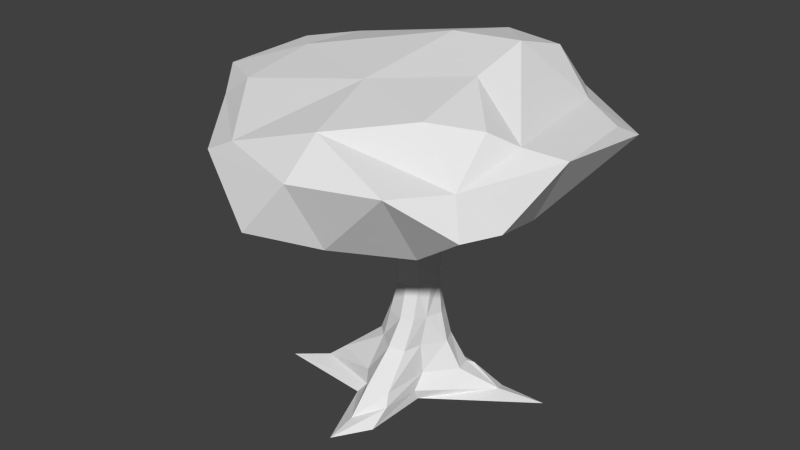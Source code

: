 # Source: JungleTree1.blend  (saved by Blender 2.75.0; exported with 4.5.12 LTS)
import bpy
from mathutils import Matrix  # noqa: F401  (used for matrix-valued properties, if any)

bpy.ops.wm.read_factory_settings(use_empty=True)
scene = bpy.context.scene
scene.name = 'Scene'

# ---- collections
col_collection_1 = bpy.data.collections.new('Collection 1'); scene.collection.children.link(col_collection_1)

# ---- world
world_world = bpy.data.worlds.new('World'); scene.world = world_world
world_world.color = (0.05088, 0.05088, 0.05088)
world_world.use_sun_shadow = False
world_world.sun_shadow_jitter_overblur = 0.0
world_world.cycles.sampling_method = 'MANUAL'
world_world.cycles.sample_map_resolution = 256

# ---- meshes
me_cylinder_008 = bpy.data.meshes.new('Cylinder.008')
me_cylinder_008.from_pydata([(-0.5272, -0.4168, -0.8103), (-0.1288, -0.5808, -0.8665), (-0.3691, -0.2309, -0.8312), (-0.7669, -0.124, -0.8876), (-0.1459, -0.7714, -0.9813), (-0.1178, -0.3501, -1.004), (-0.6406, -0.05337, -1.011), (-0.9655, -0.2985, -1.002), (-0.3806, -0.4846, -1.114), (-0.8656, -0.4827, -0.8745), (-0.3753, -0.5593, -0.8075), (-0.5718, -0.03982, -0.8786), (-0.5018, -0.846, -0.8815), (-0.8232, -0.7139, -0.9896), (-0.3398, -0.8547, -0.932), (-0.05908, -0.5365, -0.9982), (-0.3961, -0.07274, -0.9588), (-0.4959, -0.8712, -1.058), (-0.8015, -0.3771, -1.1), (-0.4461, -0.1812, -1.065), (-1.041, -0.2217, -1.496), (-0.2211, -1.061, -1.518), (0.4639, -1.015, -1.702), (1.069, 0.1278, -1.79), (0.06019, -0.3039, -2.108), (-0.03445, 0.4882, -1.325), (0.5007, -0.3008, -1.375), (0.9445, 0.4639, -1.504), (0.5947, 0.896, -1.732), (-1.027, 0.3178, -1.642), (-1.113, -0.04215, -1.625), (0.773, -0.8677, -1.605), (0.1309, -1.063, -1.74), (-0.3724, -0.8914, -1.832), (0.7602, -0.5428, -1.828), (0.1012, 0.7856, -1.889), (0.4533, 0.0159, -2.031), (-0.7217, 0.4443, -1.874), (-0.7495, -0.4795, -1.903), (0.1685, -0.6615, -2.061), (-0.3417, 0.08382, -1.295), (1.017, -0.3986, -1.785), (-0.07475, 1.127, -1.443), (-0.8918, 0.4576, -1.745), (-0.9005, -0.7329, -1.571), (0.8221, -0.7238, -1.511), (0.781, 0.6077, -1.713), (-0.8879, -0.1763, -1.919), (0.06772, -0.9961, -1.87), (0.6683, 0.3525, -1.371), (0.12, -0.2658, -1.394), (-0.266, 0.8944, -1.371), (-0.5153, -0.935, -1.4), (1.036, -0.5956, -1.685), (0.8559, 0.6717, -1.509), (-0.7223, -0.8737, -1.647), (0.8629, 0.2222, -1.836), (-0.0478, 0.2778, -1.976), (0.479, -0.316, -2.135), (0.5088, -0.6389, -2.042), (-0.7058, 0.002229, -1.952), (-0.367, 0.8919, -1.754), (0.5078, 0.5049, -1.957), (0.7566, 0.3511, -1.924), (-1.055, 0.2461, -1.835), (0.1446, 1.05, -1.731), (0.5735, -0.8775, -1.471), (0.2834, -0.8864, -1.46), (-0.8387, 0.5126, -1.534), (-0.5597, 0.8864, -1.656), (0.2223, 0.8819, -1.35), (0.851, 0.05953, -1.392), (-0.01455, -1.013, -1.469), (-0.824, -0.6412, -1.425), (-0.8196, -0.3164, -1.37), (-0.6662, 0.3836, -1.388), (0.5596, 0.6038, -1.297), (-0.07997, -0.2173, -0.5116), (0.1149, -0.04126, -0.495), (-0.1511, -0.04817, -0.4934), (0.1062, -0.2193, -0.4921), (0.01108, 0.06921, -0.4976), (0.0808, -0.2109, -0.9397), (0.003207, 0.01782, -0.9349), (-0.07494, -0.2198, -0.8508), (0.1239, -0.0698, -0.9349), (-0.1186, -0.06943, -0.9403), (0.144, 0.02531, -1.42), (-0.2062, 0.02181, -1.418), (0.07677, -0.1826, -1.421), (-0.02932, 0.1512, -1.42), (-0.1433, -0.1713, -1.453), (0.2789, -0.5409, -1.311), (0.2147, -0.3293, -1.155), (0.1036, -0.3669, -1.211), (0.228, -0.4814, -1.35), (0.1892, -0.3048, -1.211), (0.1292, -0.3914, -1.155), (0.3644, -0.4787, -1.311), (0.3135, -0.4193, -1.35), (-0.5709, -0.01186, -1.266), (-0.2502, -0.01121, -1.186), (-0.3032, -0.111, -1.138), (-0.5382, 0.0887, -1.266), (-0.2705, -0.01048, -1.138), (-0.2829, -0.1118, -1.186), (-0.5088, -0.02617, -1.3), (-0.4761, 0.07439, -1.3), (0.1356, 0.1333, -1.128), (0.1868, 0.07275, -1.19), (0.2053, 0.08349, -1.128), (0.1171, 0.1225, -1.19), (0.2633, 0.3374, -1.324), (0.3176, 0.3995, -1.284), (0.3337, 0.2887, -1.325), (0.388, 0.3508, -1.285), (-0.2116, -0.3024, -0.7163), (-0.1419, -0.3366, -0.6609), (-0.3051, -0.4883, -0.8128), (-0.606, -0.3761, -0.8341), (-0.5954, -0.4082, -0.8344), (-0.1416, -0.3256, -0.7116), (-0.3132, -0.5088, -0.7849), (-0.336, -0.4529, -0.8036), (-0.4626, -0.3589, -0.758), (-0.5761, -0.3986, -0.853), (-0.458, -0.3919, -0.763), (-0.4694, -0.3985, -0.7344), (-0.5839, -0.366, -0.8499), (-0.3437, -0.3664, -0.724), (-0.3502, -0.3958, -0.736), (-0.474, -0.3655, -0.7294), (-0.343, -0.4751, -0.7635), (-0.1927, -0.2936, -0.6598), (-0.35, -0.3851, -0.6921), (-0.4211, -0.4791, -0.7391), (-0.5366, -0.5903, -0.8435), (-0.3479, -0.419, -0.7012), (-0.4009, -0.5037, -0.7334), (-0.5231, -0.6065, -0.8504), (-0.4086, -0.4942, -0.7513), (-0.4134, -0.4885, -0.7212), (-0.5306, -0.578, -0.8533), (-0.517, -0.5942, -0.8602), (-0.1128, -0.2357, -0.3114), (-0.201, -0.01274, -0.3211), (-0.0137, 0.1467, -0.3295), (0.1069, 0.00107, -0.3243), (0.1458, -0.2332, -0.3184), (-0.1692, -0.3191, -0.6485), (-0.1103, -0.07383, -0.6894), (0.00482, 0.009438, -0.6895), (0.1185, -0.07217, -0.6888), (0.0751, -0.2039, -0.689), (-0.1513, -0.1463, -0.4949), (0.01291, -0.2498, -0.4959), (0.1424, -0.1438, -0.4939), (0.08739, 0.04441, -0.496), (-0.09254, 0.03705, -0.4975), (-0.1129, -0.2584, -1.125), (-0.2942, -0.05713, -1.124), (-0.0431, 0.02993, -1.132), (0.1801, 0.1209, -1.11), (0.1434, -0.3266, -1.225), (0.002681, -0.2437, -0.8946), (0.1288, -0.1506, -0.9157), (0.2085, 0.05588, -1.161), (-0.0749, -0.003467, -0.9158), (-0.1236, -0.1528, -0.8948), (0.1522, -0.08413, -1.437), (0.1522, 0.1047, -1.203), (-0.1438, 0.1307, -1.436), (-0.2153, -0.08219, -1.445), (-0.03208, -0.215, -1.445), (0.2123, -0.4767, -1.22), (0.2978, -0.4145, -1.22), (0.1731, -0.4333, -1.269), (0.2615, -0.4325, -1.359), (0.1361, -0.2714, -1.076), (0.07198, -0.318, -1.076), (0.06196, -0.2891, -1.216), (0.1261, -0.2425, -1.216), (0.2586, -0.3712, -1.269), (0.0916, -0.3978, -1.183), (0.1818, -0.3634, -1.141), (0.2199, -0.3045, -1.183), (0.3338, -0.5746, -1.432), (0.398, -0.528, -1.432), (0.28, -0.5103, -1.461), (0.3442, -0.4637, -1.461), (0.2285, -0.5296, -1.33), (0.3379, -0.5217, -1.301), (0.3568, -0.4364, -1.33), (-0.3965, -0.07485, -1.225), (-0.3638, 0.0257, -1.225), (-0.4393, -0.06681, -1.182), (-0.4961, 0.103, -1.283), (-0.183, -0.02623, -1.205), (-0.2075, -0.1016, -1.205), (-0.2056, -0.1314, -1.073), (-0.1811, -0.05597, -1.073), (-0.4067, 0.03375, -1.182), (-0.2989, -0.14, -1.163), (-0.2637, -0.05823, -1.197), (-0.2499, 0.01085, -1.163), (-0.5945, 0.03423, -1.402), (-0.57, 0.1096, -1.402), (-0.6632, 0.05118, -1.379), (-0.6387, 0.1266, -1.379), (-0.573, 0.04564, -1.257), (-0.5451, -0.04779, -1.283), (-0.4798, 0.02417, -1.308), (0.08127, -0.002868, -0.8875), (0.1427, -0.105, -1.132), (0.08476, 0.1409, -1.45), (0.104, 0.1306, -1.161), (0.1396, -0.03318, -1.064), (0.04891, 0.03245, -1.064), (0.0451, 0.06907, -1.209), (0.1405, 1.068e-05, -1.209), (0.2734, 0.3783, -1.305), (0.2843, 0.2998, -1.334), (0.3657, 0.393, -1.273), (0.3791, 0.3053, -1.306), (0.2999, 0.219, -1.183), (0.2299, 0.2683, -1.183), (0.1924, 0.2308, -1.238), (0.2625, 0.1815, -1.238), (0.4454, 0.4457, -1.379), (0.3805, 0.4899, -1.378), (0.3203, 0.4172, -1.403), (0.3851, 0.373, -1.404), (-0.1125, -0.2137, -0.7464), (-0.06296, -0.2428, -0.7452), (-0.06761, -0.2525, -0.6106), (-0.1124, -0.2185, -0.6103), (-0.3564, -0.47, -0.7983), (-0.2799, -0.3843, -0.7495), (-0.2394, -0.4156, -0.7419), (-0.2435, -0.4339, -0.705), (-0.1271, -0.3407, -0.6858), (-0.1736, -0.3074, -0.7259), (-0.2082, -0.2811, -0.6855), (-0.3696, -0.5147, -0.878), (-0.3467, -0.5346, -0.8803), (-0.357, -0.553, -0.8592), (-0.3797, -0.5335, -0.8538), (-0.3335, -0.499, -0.7723), (-0.2984, -0.505, -0.799), (-0.3215, -0.468, -0.8172), (-0.5418, -0.3686, -0.7698), (-0.5284, -0.3615, -0.7959), (-0.5364, -0.4017, -0.7729), (-0.523, -0.3947, -0.7991), (-0.3283, -0.4131, -0.7529), (-0.2867, -0.3551, -0.72), (-0.3956, -0.3918, -0.7427), (-0.4036, -0.4028, -0.7126), (-0.3974, -0.3599, -0.7345), (-0.4075, -0.3698, -0.7051), (-0.3491, -0.3666, -0.7077), (-0.3568, -0.4118, -0.7249), (-0.3415, -0.3783, -0.7353), (-0.4627, -0.4035, -0.7517), (-0.4745, -0.3836, -0.723), (-0.4696, -0.354, -0.7441), (-0.4574, -0.3737, -0.766), (-0.3227, -0.443, -0.7058), (-0.2842, -0.3725, -0.6803), (-0.3488, -0.4074, -0.6867), (-0.5754, -0.3802, -0.8553), (-0.5835, -0.4112, -0.8454), (-0.5952, -0.3623, -0.8406), (-0.6071, -0.3951, -0.8302), (-0.4029, -0.4974, -0.7228), (-0.473, -0.5485, -0.7842), (-0.4845, -0.5443, -0.7588), (-0.4851, -0.5329, -0.773), (-0.4723, -0.5599, -0.77), (-0.5303, -0.6009, -0.8445), (-0.3556, -0.441, -0.7033), (-0.3649, -0.4351, -0.7185), (-0.3536, -0.4603, -0.743), (-0.3443, -0.4662, -0.7277), (-0.404, -0.5039, -0.7453), (-0.4228, -0.4811, -0.727), (-0.4144, -0.4832, -0.7497), (-0.5178, -0.6049, -0.857), (-0.5381, -0.5806, -0.8466), (-0.5212, -0.5825, -0.8593), (0.01968, -0.2725, -0.3145), (-0.2027, -0.1426, -0.3125), (-0.1221, 0.05855, -0.3293), (0.08028, 0.1159, -0.3263), (0.1927, -0.1359, -0.3221), (-0.0103, -0.2517, -0.6752), (-0.1286, -0.1675, -0.6751), (-0.0684, -0.01198, -0.6859), (0.07773, -0.01003, -0.6802), (0.1206, -0.1469, -0.6849), (-0.004476, -0.3205, -1.139), (-0.1948, -0.186, -1.136), (-0.1364, 0.001974, -1.137), (0.1566, -0.2071, -1.139), (0.1678, -0.4736, -1.244), (0.2962, -0.3803, -1.244), (0.2683, -0.4534, -1.207), (0.2095, -0.3884, -1.281), (0.1258, -0.3113, -1.103), (0.1048, -0.2838, -1.209), (0.2877, -0.5567, -1.447), (0.3779, -0.5663, -1.437), (0.3839, -0.4868, -1.447), (0.2976, -0.4695, -1.448), (-0.4233, -0.09956, -1.205), (-0.3743, 0.05128, -1.205), (-0.3721, -0.023, -1.236), (-0.4364, -0.01093, -1.171), (-0.2101, -0.06876, -1.193), (-0.2197, -0.08315, -1.096), (-0.6324, 0.02052, -1.39), (-0.5956, 0.1336, -1.39), (-0.5483, 0.06315, -1.393), (-0.6311, 0.0831, -1.358), (0.1076, 0.01688, -1.042), (0.1451, -0.05007, -1.139), (0.1053, 0.06047, -1.226), (0.02054, 0.04004, -1.139), (0.2749, 0.2569, -1.168), (0.2981, 0.184, -1.212), (0.2187, 0.2007, -1.25), (0.193, 0.2579, -1.211), (0.4261, 0.4862, -1.373), (0.4302, 0.3968, -1.392), (0.3386, 0.3807, -1.409), (0.3359, 0.4611, -1.391), (-0.1098, -0.2485, -0.7307), (-0.1091, -0.257, -0.6272), (-0.2277, -0.4322, -0.7235), (-0.5224, -0.3765, -0.8029), (-0.2623, -0.3957, -0.7529), (-0.2878, -0.4287, -0.6827), (-0.346, -0.5485, -0.8699), (-0.3833, -0.5232, -0.8697), (-0.3486, -0.5092, -0.865), (-0.3604, -0.5333, -0.8341), (-0.3036, -0.3833, -0.7381), (-0.2891, -0.352, -0.6989), (-0.3495, -0.4326, -0.7398), (-0.3929, -0.3736, -0.7437), (-0.4076, -0.3888, -0.6993), (-0.404, -0.3566, -0.72), (-0.4007, -0.4047, -0.7322), (-0.5284, -0.4063, -0.7879), (-0.5425, -0.3871, -0.7637), (-0.5365, -0.3566, -0.7832), (-0.3394, -0.4529, -0.7048), (-0.4778, -0.5371, -0.7825), (-0.4768, -0.5542, -0.7613), (-0.4892, -0.5354, -0.7627), (-0.471, -0.5588, -0.7795), (-0.3767, -0.4491, -0.7149), (-0.3617, -0.472, -0.7351), (-0.2196, -0.2642, -0.1325), (-0.4063, 0.09212, -0.1479), (-0.007956, 0.3469, -0.1614), (0.1316, 0.01128, -0.153), (0.2449, -0.2631, -0.1437), (-0.007865, -0.323, -0.1374), (-0.2137, -0.1154, -0.1342), (-0.1264, 0.1941, -0.1611), (0.1146, 0.2977, -0.1563), (0.2737, -0.1611, -0.1496), (-0.3903, -0.6309, -0.003348), (-0.7347, 0.1916, -0.003348), (0.0001364, 0.6616, -0.003348), (0.1421, 0.06404, -0.003348), (0.4415, -0.3568, -0.003348), (-0.02844, -0.3936, -0.003348), (-0.2801, -0.1397, -0.003348), (-0.1734, 0.2388, -0.003348), (0.1323, 0.4554, -0.003348), (0.7273, -0.3596, -0.003349), (0.00509, 0.4891, -0.04347), (-0.1253, 0.2098, -0.0659), (-0.5116, 0.1084, -0.05765), (0.2809, -0.2915, -0.13), (0.4633, -0.286, -0.02958), (0.1364, 0.08951, -0.06629), (-0.2297, -0.1334, -0.04717), (-0.2873, -0.4334, -0.09011), (0.1366, 0.3405, -0.08887), (-0.03605, -0.3355, -0.07397)], [], [(0, 9, 10), (0, 10, 2), (1, 14, 4), (2, 1, 5), (3, 11, 6), (9, 7, 13), (1, 4, 15), (2, 5, 16), (13, 18, 17), (4, 17, 8), (5, 15, 8), (7, 6, 18), (18, 19, 8), (18, 6, 19), (19, 5, 8), (15, 4, 8), (17, 18, 8), (3, 6, 7), (16, 19, 6), (16, 5, 19), (14, 17, 4), (14, 12, 17), (12, 13, 17), (13, 7, 18), (6, 11, 16), (11, 2, 16), (5, 1, 15), (12, 9, 13), (7, 9, 3), (0, 11, 3), (0, 2, 11), (2, 10, 1), (10, 14, 1), (10, 12, 14), (9, 0, 3), (10, 9, 12), (40, 49, 25), (21, 52, 55), (28, 46, 35), (43, 61, 37), (22, 48, 59), (34, 22, 59), (33, 38, 39), (38, 60, 24), (37, 61, 57), (35, 62, 57), (31, 22, 53), (32, 33, 48), (30, 47, 44), (29, 43, 64), (69, 61, 43), (27, 23, 46), (31, 66, 22), (73, 20, 44), (68, 51, 69), (70, 76, 28), (27, 71, 23), (71, 45, 53), (50, 52, 72), (50, 73, 52), (50, 74, 73), (74, 75, 20), (74, 40, 75), (25, 51, 75), (71, 26, 45), (49, 27, 76), (25, 76, 70), (25, 49, 76), (51, 70, 42), (51, 25, 70), (71, 50, 26), (71, 49, 50), (49, 40, 50), (75, 51, 68), (40, 25, 75), (20, 75, 29), (75, 68, 29), (74, 20, 73), (52, 21, 72), (26, 72, 67), (26, 50, 72), (26, 66, 45), (26, 67, 66), (23, 71, 53), (23, 53, 41), (28, 76, 54), (76, 27, 54), (65, 70, 28), (51, 42, 69), (29, 68, 69), (29, 69, 43), (44, 20, 30), (55, 44, 38), (67, 21, 32), (67, 72, 21), (22, 67, 32), (22, 66, 67), (46, 56, 63), (46, 23, 56), (65, 35, 61), (65, 28, 35), (61, 69, 65), (47, 64, 60), (47, 30, 64), (30, 29, 64), (44, 47, 38), (33, 55, 38), (32, 48, 22), (53, 22, 34), (41, 53, 34), (41, 56, 23), (41, 34, 56), (63, 56, 36), (62, 63, 36), (57, 36, 24), (57, 62, 36), (57, 61, 35), (60, 64, 37), (64, 43, 37), (24, 60, 57), (60, 37, 57), (39, 38, 24), (58, 59, 39), (58, 34, 59), (36, 58, 24), (58, 39, 24), (56, 58, 36), (56, 34, 58), (59, 48, 39), (48, 33, 39), (38, 47, 60), (35, 46, 62), (46, 63, 62), (45, 31, 53), (21, 33, 32), (21, 55, 33), (20, 29, 30), (42, 65, 69), (54, 46, 28), (54, 27, 46), (45, 66, 31), (55, 52, 44), (52, 73, 44), (42, 70, 65), (50, 40, 74), (27, 49, 71), (77, 155, 290, 144), (77, 144, 291, 154), (77, 154, 296, 235), (77, 235, 337, 234), (77, 234, 295, 155), (78, 157, 293, 147), (78, 147, 294, 156), (78, 156, 299, 152), (78, 152, 298, 157), (79, 154, 291, 145), (79, 145, 292, 158), (79, 158, 297, 150), (79, 150, 296, 154), (80, 156, 294, 148), (80, 148, 290, 155), (80, 155, 295, 153), (80, 153, 299, 156), (81, 158, 292, 146), (81, 146, 293, 157), (81, 157, 298, 151), (81, 151, 297, 158), (82, 165, 299, 153), (82, 153, 295, 164), (82, 164, 300, 179), (82, 179, 308, 178), (82, 178, 303, 165), (83, 167, 297, 151), (83, 151, 298, 212), (83, 212, 324, 217), (83, 217, 327, 161), (83, 161, 302, 167), (84, 159, 300, 164), (84, 164, 295, 233), (84, 233, 336, 232), (84, 232, 296, 168), (84, 168, 301, 159), (85, 212, 298, 152), (85, 152, 299, 165), (85, 165, 303, 213), (85, 213, 325, 216), (85, 216, 324, 212), (86, 168, 296, 150), (86, 150, 297, 167), (86, 167, 302, 200), (86, 200, 319, 199), (86, 199, 301, 168), (87, 219, 325, 213), (87, 213, 303, 169), (87, 214, 326, 219), (88, 172, 301, 198), (88, 198, 318, 197), (88, 197, 302, 171), (89, 169, 303, 181), (89, 181, 309, 180), (89, 180, 300, 173), (90, 171, 302, 161), (90, 161, 327, 218), (90, 218, 326, 214), (91, 173, 300, 159), (91, 159, 301, 172), (92, 191, 306, 174), (92, 174, 304, 190), (92, 190, 310, 186), (92, 186, 311, 191), (93, 185, 303, 178), (93, 178, 308, 184), (93, 184, 306, 175), (93, 175, 305, 185), (94, 183, 300, 180), (94, 180, 309, 163), (94, 163, 307, 176), (94, 176, 304, 183), (95, 190, 304, 176), (95, 176, 307, 177), (95, 177, 313, 188), (95, 188, 310, 190), (96, 163, 309, 181), (96, 181, 303, 185), (96, 185, 305, 182), (96, 182, 307, 163), (97, 184, 308, 179), (97, 179, 300, 183), (97, 183, 304, 174), (97, 174, 306, 184), (98, 192, 305, 175), (98, 175, 306, 191), (98, 191, 311, 187), (98, 187, 312, 192), (99, 177, 307, 182), (99, 182, 305, 192), (99, 192, 312, 189), (99, 189, 313, 177), (100, 210, 314, 195), (100, 195, 317, 209), (100, 209, 323, 207), (100, 207, 320, 210), (101, 204, 302, 197), (101, 197, 318, 203), (101, 203, 316, 194), (101, 194, 315, 204), (102, 202, 301, 199), (102, 199, 319, 160), (102, 160, 317, 195), (102, 195, 314, 202), (103, 209, 317, 201), (103, 201, 315, 196), (103, 196, 321, 208), (103, 208, 323, 209), (104, 160, 319, 200), (104, 200, 302, 204), (104, 204, 315, 201), (104, 201, 317, 160), (105, 203, 318, 198), (105, 198, 301, 202), (105, 202, 314, 193), (105, 193, 316, 203), (106, 211, 316, 193), (106, 193, 314, 210), (106, 210, 320, 205), (106, 205, 322, 211), (107, 196, 315, 194), (107, 194, 316, 211), (107, 211, 322, 206), (107, 206, 321, 196), (108, 215, 327, 217), (108, 217, 324, 162), (108, 162, 328, 225), (108, 225, 331, 215), (109, 166, 325, 219), (109, 219, 326, 170), (109, 170, 330, 227), (109, 227, 329, 166), (110, 162, 324, 216), (110, 216, 325, 166), (110, 166, 329, 224), (110, 224, 328, 162), (111, 170, 326, 218), (111, 218, 327, 215), (111, 215, 331, 226), (111, 226, 330, 170), (112, 221, 330, 226), (112, 226, 331, 220), (112, 220, 335, 230), (112, 230, 334, 221), (113, 220, 331, 225), (113, 225, 328, 222), (113, 222, 332, 229), (113, 229, 335, 220), (114, 223, 329, 227), (114, 227, 330, 221), (114, 221, 334, 231), (114, 231, 333, 223), (115, 222, 328, 224), (115, 224, 329, 223), (115, 223, 333, 228), (115, 228, 332, 222), (116, 242, 296, 232), (116, 232, 336, 241), (116, 241, 340, 237), (116, 237, 346, 255), (116, 255, 347, 242), (117, 240, 295, 234), (117, 234, 337, 149), (117, 149, 341, 239), (117, 239, 338, 240), (118, 249, 340, 238), (118, 238, 338, 248), (118, 248, 342, 244), (118, 244, 344, 249), (119, 250, 355, 272), (119, 273, 354, 250), (120, 252, 354, 273), (120, 271, 353, 252), (121, 241, 336, 233), (121, 233, 295, 240), (121, 240, 338, 238), (121, 238, 340, 241), (122, 248, 338, 239), (122, 239, 341, 247), (122, 247, 345, 245), (122, 245, 342, 248), (123, 254, 346, 237), (123, 237, 340, 249), (123, 249, 344, 243), (123, 243, 343, 236), (123, 236, 348, 254), (124, 258, 349, 266), (124, 266, 339, 251), (124, 251, 355, 265), (124, 265, 351, 258), (125, 253, 353, 271), (125, 270, 339, 253), (126, 256, 352, 263), (126, 263, 353, 253), (126, 253, 339, 266), (126, 266, 349, 256), (127, 257, 350, 264), (127, 264, 354, 252), (127, 252, 353, 263), (127, 263, 352, 257), (128, 251, 339, 270), (128, 272, 355, 251), (129, 255, 346, 262), (129, 262, 349, 258), (129, 258, 351, 260), (129, 260, 347, 255), (130, 254, 348, 261), (130, 261, 352, 256), (130, 256, 349, 262), (130, 262, 346, 254), (131, 259, 351, 265), (131, 265, 355, 250), (131, 250, 354, 264), (131, 264, 350, 259), (132, 247, 341, 267), (132, 267, 356, 283), (132, 283, 362, 282), (132, 282, 348, 236), (132, 236, 343, 246), (132, 246, 345, 247), (133, 149, 337, 235), (133, 235, 296, 242), (133, 242, 347, 268), (133, 268, 341, 149), (134, 268, 347, 260), (134, 260, 351, 259), (134, 259, 350, 269), (134, 269, 341, 268), (135, 281, 348, 286), (135, 286, 357, 277), (135, 277, 359, 285), (135, 285, 361, 281), (136, 276, 359, 288), (136, 279, 358, 276), (137, 267, 341, 269), (137, 269, 350, 257), (137, 257, 352, 261), (137, 261, 348, 281), (137, 281, 361, 280), (137, 280, 356, 267), (138, 284, 362, 283), (138, 283, 356, 274), (138, 274, 358, 278), (138, 278, 360, 284), (139, 287, 360, 278), (139, 278, 358, 279), (140, 286, 348, 282), (140, 282, 362, 284), (140, 284, 360, 275), (140, 275, 357, 286), (141, 280, 361, 285), (141, 285, 359, 276), (141, 276, 358, 274), (141, 274, 356, 280), (142, 277, 357, 289), (142, 288, 359, 277), (143, 289, 357, 275), (143, 275, 360, 287), (146, 292, 370, 365), (292, 145, 364, 370), (148, 294, 372, 367), (294, 147, 366, 372), (145, 291, 369, 364), (291, 144, 363, 369), (147, 293, 371, 366), (293, 146, 365, 371), (144, 290, 368, 363), (290, 148, 367, 368), (383, 384, 380, 375), (384, 385, 374, 380), (386, 387, 382, 377), (387, 388, 376, 382), (385, 389, 379, 374), (389, 390, 373, 379), (388, 391, 381, 376), (391, 383, 375, 381), (390, 392, 378, 373), (392, 386, 377, 378), (368, 367, 386, 392), (363, 368, 392, 390), (371, 365, 383, 391), (366, 371, 391, 388), (369, 363, 390, 389), (364, 369, 389, 385), (372, 366, 388, 387), (367, 372, 387, 386), (370, 364, 385, 384), (365, 370, 384, 383)])
_uv = me_cylinder_008.uv_layers.new(name='UVMap')
_uv.uv.foreach_set('vector', [0.1644, 0.5582, 0.203, 0.5582, 0.203, 0.5968, 0.1644, 0.5582, 0.203, 0.5582, 0.203, 0.5968, 0.1644, 0.5582, 0.203, 0.5582, 0.203, 0.5968, 0.1644, 0.5582, 0.203, 0.5582, 0.203, 0.5968, 0.1644, 0.5582, 0.203, 0.5582, 0.203, 0.5968, 0.1644, 0.5582, 0.203, 0.5582, 0.203, 0.5968, 0.1644, 0.5582, 0.203, 0.5582, 0.203, 0.5968, 0.1644, 0.5582, 0.203, 0.5582, 0.203, 0.5968, 0.1644, 0.5582, 0.203, 0.5582, 0.203, 0.5968, 0.1644, 0.5582, 0.203, 0.5582, 0.203, 0.5968, 0.1644, 0.5582, 0.203, 0.5582, 0.203, 0.5968, 0.1644, 0.5582, 0.203, 0.5582, 0.203, 0.5968, 0.1644, 0.5582, 0.203, 0.5582, 0.203, 0.5968, 0.1644, 0.5582, 0.203, 0.5582, 0.203, 0.5968, 0.1644, 0.5582, 0.203, 0.5582, 0.203, 0.5968, 0.1644, 0.5582, 0.203, 0.5582, 0.203, 0.5968, 0.1644, 0.5582, 0.203, 0.5582, 0.203, 0.5968, 0.1644, 0.5582, 0.203, 0.5582, 0.203, 0.5968, 0.1644, 0.5582, 0.203, 0.5582, 0.203, 0.5968, 0.1644, 0.5582, 0.203, 0.5582, 0.203, 0.5968, 0.1644, 0.5582, 0.203, 0.5582, 0.203, 0.5968, 0.1644, 0.5582, 0.203, 0.5582, 0.203, 0.5968, 0.1644, 0.5582, 0.203, 0.5582, 0.203, 0.5968, 0.1644, 0.5582, 0.203, 0.5582, 0.203, 0.5968, 0.1644, 0.5582, 0.203, 0.5582, 0.203, 0.5968, 0.1644, 0.5582, 0.203, 0.5582, 0.203, 0.5968, 0.1644, 0.5582, 0.203, 0.5582, 0.203, 0.5968, 0.1644, 0.5582, 0.203, 0.5582, 0.203, 0.5968, 0.1644, 0.5582, 0.203, 0.5582, 0.203, 0.5968, 0.1644, 0.5582, 0.203, 0.5582, 0.203, 0.5968, 0.1644, 0.5582, 0.203, 0.5582, 0.203, 0.5968, 0.1644, 0.5582, 0.203, 0.5582, 0.203, 0.5968, 0.1644, 0.5582, 0.203, 0.5582, 0.203, 0.5968, 0.1644, 0.5582, 0.203, 0.5582, 0.203, 0.5968, 0.1644, 0.5582, 0.203, 0.5582, 0.203, 0.5968, 0.1644, 0.5582, 0.203, 0.5582, 0.203, 0.5968, 0.1644, 0.5582, 0.203, 0.5582, 0.203, 0.5968, 0.1644, 0.5582, 0.203, 0.5582, 0.203, 0.5968, 0.1644, 0.5582, 0.203, 0.5582, 0.203, 0.5968, 0.1644, 0.5582, 0.203, 0.5582, 0.203, 0.5968, 0.1644, 0.5582, 0.203, 0.5582, 0.203, 0.5968, 0.1644, 0.5582, 0.203, 0.5582, 0.203, 0.5968, 0.1644, 0.5582, 0.203, 0.5582, 0.203, 0.5968, 0.1644, 0.5582, 0.203, 0.5582, 0.203, 0.5968, 0.1644, 0.5582, 0.203, 0.5582, 0.203, 0.5968, 0.1644, 0.5582, 0.203, 0.5582, 0.203, 0.5968, 0.1644, 0.5582, 0.203, 0.5582, 0.203, 0.5968, 0.1644, 0.5582, 0.203, 0.5582, 0.203, 0.5968, 0.1644, 0.5582, 0.203, 0.5582, 0.203, 0.5968, 0.1644, 0.5582, 0.203, 0.5582, 0.203, 0.5968, 0.1644, 0.5582, 0.203, 0.5582, 0.203, 0.5968, 0.1644, 0.5582, 0.203, 0.5582, 0.203, 0.5968, 0.1644, 0.5582, 0.203, 0.5582, 0.203, 0.5968, 0.1644, 0.5582, 0.203, 0.5582, 0.203, 0.5968, 0.1644, 0.5582, 0.203, 0.5582, 0.203, 0.5968, 0.1644, 0.5582, 0.203, 0.5582, 0.203, 0.5968, 0.1644, 0.5582, 0.203, 0.5582, 0.203, 0.5968, 0.1644, 0.5582, 0.203, 0.5582, 0.203, 0.5968, 0.1644, 0.5582, 0.203, 0.5582, 0.203, 0.5968, 0.1644, 0.5582, 0.203, 0.5582, 0.203, 0.5968, 0.1644, 0.5582, 0.203, 0.5582, 0.203, 0.5968, 0.1644, 0.5582, 0.203, 0.5582, 0.203, 0.5968, 0.1644, 0.5582, 0.203, 0.5582, 0.203, 0.5968, 0.1644, 0.5582, 0.203, 0.5582, 0.203, 0.5968, 0.1644, 0.5582, 0.203, 0.5582, 0.203, 0.5968, 0.1644, 0.5582, 0.203, 0.5582, 0.203, 0.5968, 0.1644, 0.5582, 0.203, 0.5582, 0.203, 0.5968, 0.1644, 0.5582, 0.203, 0.5582, 0.203, 0.5968, 0.1644, 0.5582, 0.203, 0.5582, 0.203, 0.5968, 0.1644, 0.5582, 0.203, 0.5582, 0.203, 0.5968, 0.1644, 0.5582, 0.203, 0.5582, 0.203, 0.5968, 0.1644, 0.5582, 0.203, 0.5582, 0.203, 0.5968, 0.1644, 0.5582, 0.203, 0.5582, 0.203, 0.5968, 0.1644, 0.5582, 0.203, 0.5582, 0.203, 0.5968, 0.1644, 0.5582, 0.203, 0.5582, 0.203, 0.5968, 0.1644, 0.5582, 0.203, 0.5582, 0.203, 0.5968, 0.1644, 0.5582, 0.203, 0.5582, 0.203, 0.5968, 0.1644, 0.5582, 0.203, 0.5582, 0.203, 0.5968, 0.1644, 0.5582, 0.203, 0.5582, 0.203, 0.5968, 0.1644, 0.5582, 0.203, 0.5582, 0.203, 0.5968, 0.1644, 0.5582, 0.203, 0.5582, 0.203, 0.5968, 0.1644, 0.5582, 0.203, 0.5582, 0.203, 0.5968, 0.1644, 0.5582, 0.203, 0.5582, 0.203, 0.5968, 0.1644, 0.5582, 0.203, 0.5582, 0.203, 0.5968, 0.1644, 0.5582, 0.203, 0.5582, 0.203, 0.5968, 0.1644, 0.5582, 0.203, 0.5582, 0.203, 0.5968, 0.1644, 0.5582, 0.203, 0.5582, 0.203, 0.5968, 0.1644, 0.5582, 0.203, 0.5582, 0.203, 0.5968, 0.1644, 0.5582, 0.203, 0.5582, 0.203, 0.5968, 0.1644, 0.5582, 0.203, 0.5582, 0.203, 0.5968, 0.1644, 0.5582, 0.203, 0.5582, 0.203, 0.5968, 0.1644, 0.5582, 0.203, 0.5582, 0.203, 0.5968, 0.1644, 0.5582, 0.203, 0.5582, 0.203, 0.5968, 0.1644, 0.5582, 0.203, 0.5582, 0.203, 0.5968, 0.1644, 0.5582, 0.203, 0.5582, 0.203, 0.5968, 0.1644, 0.5582, 0.203, 0.5582, 0.203, 0.5968, 0.1644, 0.5582, 0.203, 0.5582, 0.203, 0.5968, 0.1644, 0.5582, 0.203, 0.5582, 0.203, 0.5968, 0.1644, 0.5582, 0.203, 0.5582, 0.203, 0.5968, 0.1644, 0.5582, 0.203, 0.5582, 0.203, 0.5968, 0.1644, 0.5582, 0.203, 0.5582, 0.203, 0.5968, 0.1644, 0.5582, 0.203, 0.5582, 0.203, 0.5968, 0.1644, 0.5582, 0.203, 0.5582, 0.203, 0.5968, 0.1644, 0.5582, 0.203, 0.5582, 0.203, 0.5968, 0.1644, 0.5582, 0.203, 0.5582, 0.203, 0.5968, 0.1644, 0.5582, 0.203, 0.5582, 0.203, 0.5968, 0.1644, 0.5582, 0.203, 0.5582, 0.203, 0.5968, 0.1644, 0.5582, 0.203, 0.5582, 0.203, 0.5968, 0.1644, 0.5582, 0.203, 0.5582, 0.203, 0.5968, 0.1644, 0.5582, 0.203, 0.5582, 0.203, 0.5968, 0.1644, 0.5582, 0.203, 0.5582, 0.203, 0.5968, 0.1644, 0.5582, 0.203, 0.5582, 0.203, 0.5968, 0.1644, 0.5582, 0.203, 0.5582, 0.203, 0.5968, 0.1644, 0.5582, 0.203, 0.5582, 0.203, 0.5968, 0.1644, 0.5582, 0.203, 0.5582, 0.203, 0.5968, 0.1644, 0.5582, 0.203, 0.5582, 0.203, 0.5968, 0.1644, 0.5582, 0.203, 0.5582, 0.203, 0.5968, 0.1644, 0.5582, 0.203, 0.5582, 0.203, 0.5968, 0.1644, 0.5582, 0.203, 0.5582, 0.203, 0.5968, 0.1644, 0.5582, 0.203, 0.5582, 0.203, 0.5968, 0.1644, 0.5582, 0.203, 0.5582, 0.203, 0.5968, 0.1644, 0.5582, 0.203, 0.5582, 0.203, 0.5968, 0.1644, 0.5582, 0.203, 0.5582, 0.203, 0.5968, 0.1644, 0.5582, 0.203, 0.5582, 0.203, 0.5968, 0.1644, 0.5582, 0.203, 0.5582, 0.203, 0.5968, 0.1644, 0.5582, 0.203, 0.5582, 0.203, 0.5968, 0.1644, 0.5582, 0.203, 0.5582, 0.203, 0.5968, 0.1644, 0.5582, 0.203, 0.5582, 0.203, 0.5968, 0.1644, 0.5582, 0.203, 0.5582, 0.203, 0.5968, 0.1644, 0.5582, 0.203, 0.5582, 0.203, 0.5968, 0.1644, 0.5582, 0.203, 0.5582, 0.203, 0.5968, 0.1644, 0.5582, 0.203, 0.5582, 0.203, 0.5968, 0.1644, 0.5582, 0.203, 0.5582, 0.203, 0.5968, 0.1644, 0.5582, 0.203, 0.5582, 0.203, 0.5968, 0.1644, 0.5582, 0.203, 0.5582, 0.203, 0.5968, 0.1644, 0.5582, 0.203, 0.5582, 0.203, 0.5968, 0.1644, 0.5582, 0.203, 0.5582, 0.203, 0.5968, 0.1644, 0.5582, 0.203, 0.5582, 0.203, 0.5968, 0.1644, 0.5582, 0.203, 0.5582, 0.203, 0.5968, 0.1644, 0.5582, 0.203, 0.5582, 0.203, 0.5968, 0.1644, 0.5582, 0.203, 0.5582, 0.203, 0.5968, 0.1644, 0.5582, 0.203, 0.5582, 0.203, 0.5968, 0.1644, 0.5582, 0.203, 0.5582, 0.203, 0.5968, 0.1644, 0.5582, 0.203, 0.5582, 0.203, 0.5968, 0.1644, 0.5582, 0.203, 0.5582, 0.203, 0.5968, 0.1644, 0.5582, 0.203, 0.5582, 0.203, 0.5968, 0.6744, 0.4383, 0.6775, 0.4378, 0.6782, 0.4315, 0.674, 0.4314, 0.6744, 0.4383, 0.674, 0.4314, 0.6695, 0.4314, 0.6709, 0.4378, 0.6744, 0.4383, 0.6709, 0.4378, 0.672, 0.444, 0.6736, 0.4417, 0.6744, 0.4383, 0.6736, 0.4417, 0.6745, 0.4423, 0.6755, 0.4418, 0.6744, 0.4383, 0.6755, 0.4418, 0.677, 0.444, 0.6775, 0.4378, 0.6754, 0.4378, 0.6727, 0.4378, 0.6709, 0.4319, 0.6742, 0.4319, 0.6754, 0.4378, 0.6742, 0.4319, 0.6796, 0.4318, 0.6784, 0.4377, 0.6754, 0.4378, 0.6784, 0.4377, 0.678, 0.4443, 0.6762, 0.4445, 0.6754, 0.4378, 0.6762, 0.4445, 0.6737, 0.4442, 0.6727, 0.4378, 0.6778, 0.4377, 0.6748, 0.4378, 0.6734, 0.4314, 0.6776, 0.4317, 0.6778, 0.4377, 0.6776, 0.4317, 0.682, 0.432, 0.6822, 0.4378, 0.6778, 0.4377, 0.6822, 0.4378, 0.6813, 0.4444, 0.6782, 0.4445, 0.6778, 0.4377, 0.6782, 0.4445, 0.6747, 0.444, 0.6748, 0.4378, 0.6797, 0.4449, 0.683, 0.445, 0.6847, 0.439, 0.6803, 0.4389, 0.6797, 0.4449, 0.6803, 0.4389, 0.6756, 0.4388, 0.6761, 0.445, 0.6797, 0.4449, 0.6761, 0.445, 0.6754, 0.4512, 0.6793, 0.4517, 0.6797, 0.4449, 0.6793, 0.4517, 0.6823, 0.4516, 0.683, 0.445, 0.6788, 0.4378, 0.6749, 0.4378, 0.6748, 0.432, 0.6806, 0.432, 0.6774, 0.4378, 0.675, 0.432, 0.6781, 0.4319, 0.6799, 0.4378, 0.6774, 0.4378, 0.6799, 0.4378, 0.6809, 0.4442, 0.6786, 0.4445, 0.6788, 0.4378, 0.6768, 0.4445, 0.674, 0.4444, 0.6749, 0.4378, 0.6792, 0.4387, 0.6824, 0.4378, 0.6823, 0.4299, 0.6793, 0.43, 0.6792, 0.4387, 0.6793, 0.43, 0.6754, 0.4295, 0.676, 0.4371, 0.6792, 0.4387, 0.676, 0.4371, 0.6734, 0.4455, 0.6756, 0.4434, 0.6792, 0.4387, 0.6756, 0.4434, 0.6773, 0.4443, 0.6789, 0.4434, 0.6792, 0.4387, 0.6789, 0.4434, 0.6815, 0.4456, 0.6824, 0.4378, 0.677, 0.4385, 0.6741, 0.4378, 0.674, 0.4299, 0.6768, 0.43, 0.6784, 0.4385, 0.6786, 0.43, 0.6809, 0.4297, 0.6809, 0.4369, 0.6784, 0.4385, 0.6809, 0.4369, 0.6811, 0.4422, 0.6792, 0.443, 0.677, 0.4385, 0.6787, 0.443, 0.6782, 0.4456, 0.6761, 0.4453, 0.677, 0.4385, 0.6761, 0.4453, 0.6726, 0.4455, 0.6741, 0.4378, 0.6746, 0.4428, 0.6745, 0.4523, 0.6787, 0.4528, 0.6771, 0.4443, 0.6746, 0.4428, 0.6771, 0.4443, 0.677, 0.4368, 0.6754, 0.4392, 0.6746, 0.4428, 0.6754, 0.4392, 0.6743, 0.4387, 0.6735, 0.4392, 0.6746, 0.4428, 0.6735, 0.4392, 0.672, 0.4368, 0.6718, 0.4443, 0.6746, 0.4428, 0.6718, 0.4443, 0.6707, 0.4527, 0.6745, 0.4523, 0.6763, 0.4385, 0.6736, 0.4369, 0.6737, 0.4297, 0.6762, 0.43, 0.6776, 0.4385, 0.6774, 0.43, 0.6751, 0.4299, 0.6752, 0.4378, 0.6776, 0.4385, 0.6752, 0.4378, 0.6742, 0.4456, 0.677, 0.4453, 0.6776, 0.4385, 0.677, 0.4453, 0.6788, 0.4456, 0.6792, 0.443, 0.6763, 0.4385, 0.6758, 0.443, 0.6738, 0.4422, 0.6736, 0.4369, 0.6781, 0.4387, 0.6753, 0.4371, 0.6747, 0.4295, 0.6782, 0.43, 0.6781, 0.4387, 0.6782, 0.43, 0.6813, 0.4299, 0.6814, 0.4378, 0.6781, 0.4387, 0.6814, 0.4378, 0.6798, 0.4455, 0.6768, 0.4433, 0.6781, 0.4387, 0.6768, 0.4433, 0.6748, 0.4441, 0.6737, 0.4433, 0.6781, 0.4387, 0.6737, 0.4433, 0.6723, 0.4455, 0.6753, 0.4371, 0.6739, 0.4408, 0.673, 0.4335, 0.6716, 0.4311, 0.6698, 0.4309, 0.6739, 0.4408, 0.6698, 0.4309, 0.667, 0.4311, 0.6707, 0.4414, 0.6746, 0.4408, 0.6704, 0.4418, 0.6728, 0.4341, 0.6751, 0.4335, 0.6785, 0.4407, 0.675, 0.4417, 0.6723, 0.431, 0.6746, 0.4334, 0.6785, 0.4407, 0.6746, 0.4334, 0.6755, 0.4329, 0.6776, 0.4334, 0.6785, 0.4407, 0.6776, 0.4334, 0.6798, 0.431, 0.6837, 0.4414, 0.68, 0.4409, 0.6852, 0.4414, 0.6815, 0.4311, 0.6795, 0.4338, 0.68, 0.4409, 0.6795, 0.4338, 0.6776, 0.4335, 0.6762, 0.4338, 0.68, 0.4409, 0.6762, 0.4338, 0.6734, 0.4311, 0.6759, 0.4417, 0.673, 0.4408, 0.6692, 0.4414, 0.6654, 0.431, 0.6688, 0.4309, 0.673, 0.4408, 0.6688, 0.4309, 0.6709, 0.4311, 0.6725, 0.4335, 0.6745, 0.4408, 0.6783, 0.4335, 0.68, 0.4341, 0.6776, 0.4418, 0.6789, 0.442, 0.6828, 0.4417, 0.6859, 0.4311, 0.6817, 0.4306, 0.6789, 0.442, 0.6817, 0.4306, 0.6779, 0.431, 0.675, 0.4417, 0.6744, 0.4414, 0.6766, 0.4425, 0.6768, 0.4392, 0.6745, 0.4382, 0.6766, 0.4443, 0.6734, 0.4411, 0.6722, 0.442, 0.6751, 0.4449, 0.6766, 0.4443, 0.6751, 0.4449, 0.6772, 0.449, 0.6788, 0.4485, 0.6744, 0.4443, 0.6749, 0.4485, 0.6764, 0.4486, 0.6766, 0.4439, 0.6773, 0.4389, 0.6769, 0.4399, 0.673, 0.4383, 0.674, 0.4362, 0.6792, 0.4421, 0.6789, 0.4388, 0.6773, 0.4394, 0.6772, 0.4421, 0.6792, 0.4421, 0.6772, 0.4421, 0.6768, 0.4464, 0.6789, 0.4463, 0.6773, 0.4389, 0.6814, 0.4411, 0.6806, 0.442, 0.6769, 0.4399, 0.675, 0.4401, 0.6736, 0.4405, 0.6734, 0.4363, 0.6762, 0.4373, 0.675, 0.4401, 0.6762, 0.4373, 0.6776, 0.4383, 0.6773, 0.4402, 0.675, 0.4401, 0.6773, 0.4402, 0.6772, 0.4434, 0.6748, 0.4435, 0.675, 0.4401, 0.6748, 0.4435, 0.6734, 0.4443, 0.6736, 0.4405, 0.6739, 0.4384, 0.6751, 0.4377, 0.6722, 0.4347, 0.6714, 0.4356, 0.6748, 0.4384, 0.6748, 0.4356, 0.6772, 0.436, 0.6773, 0.4387, 0.6748, 0.4384, 0.6773, 0.4387, 0.6772, 0.4418, 0.6754, 0.4422, 0.6739, 0.4384, 0.676, 0.4422, 0.6772, 0.4417, 0.6751, 0.4377, 0.6793, 0.4409, 0.6773, 0.4402, 0.6776, 0.4383, 0.6795, 0.4379, 0.6761, 0.4408, 0.6731, 0.441, 0.673, 0.4383, 0.6769, 0.4399, 0.6761, 0.4408, 0.6769, 0.4399, 0.6806, 0.442, 0.6794, 0.4428, 0.6793, 0.4409, 0.6792, 0.4442, 0.6772, 0.4434, 0.6773, 0.4402, 0.6749, 0.4414, 0.6772, 0.4421, 0.6773, 0.4394, 0.6756, 0.4382, 0.6766, 0.4389, 0.6734, 0.4362, 0.6715, 0.4383, 0.6757, 0.4399, 0.6766, 0.4389, 0.6757, 0.4399, 0.6794, 0.442, 0.6807, 0.4411, 0.6749, 0.4414, 0.6745, 0.4455, 0.6768, 0.4464, 0.6772, 0.4421, 0.6774, 0.4443, 0.6762, 0.4449, 0.6734, 0.442, 0.6742, 0.4411, 0.6787, 0.4422, 0.6789, 0.439, 0.6768, 0.4392, 0.6766, 0.4425, 0.6787, 0.4443, 0.6766, 0.4439, 0.6764, 0.4486, 0.6781, 0.4485, 0.6774, 0.4443, 0.6794, 0.4485, 0.6781, 0.449, 0.6762, 0.4449, 0.6792, 0.4384, 0.6773, 0.4387, 0.6772, 0.436, 0.6792, 0.4356, 0.6747, 0.4384, 0.6722, 0.4356, 0.6734, 0.4347, 0.6762, 0.4377, 0.6747, 0.4384, 0.6762, 0.4377, 0.6781, 0.4417, 0.6765, 0.4422, 0.6792, 0.4384, 0.6786, 0.4422, 0.6772, 0.4418, 0.6773, 0.4387, 0.6787, 0.4427, 0.6802, 0.4433, 0.6845, 0.4406, 0.6834, 0.4398, 0.6745, 0.4435, 0.6764, 0.4482, 0.6783, 0.447, 0.6762, 0.4421, 0.6745, 0.4427, 0.6762, 0.4424, 0.6758, 0.4459, 0.6739, 0.4466, 0.6787, 0.4427, 0.6749, 0.4466, 0.6764, 0.447, 0.6802, 0.4433, 0.6797, 0.4399, 0.6792, 0.4392, 0.6824, 0.4382, 0.6818, 0.4406, 0.6762, 0.4445, 0.6776, 0.4466, 0.6755, 0.4469, 0.6744, 0.4453, 0.6762, 0.4445, 0.6744, 0.4453, 0.6725, 0.4417, 0.6742, 0.4408, 0.6797, 0.4399, 0.6759, 0.4413, 0.6751, 0.4406, 0.6792, 0.4392, 0.6734, 0.4383, 0.6742, 0.4392, 0.6779, 0.4382, 0.6764, 0.436, 0.6789, 0.4382, 0.6809, 0.4412, 0.6821, 0.4397, 0.6808, 0.4372, 0.6789, 0.4382, 0.6808, 0.4372, 0.6783, 0.4325, 0.6764, 0.4337, 0.6789, 0.4382, 0.6764, 0.4337, 0.6759, 0.4349, 0.6781, 0.439, 0.6786, 0.442, 0.6762, 0.4421, 0.6783, 0.447, 0.6805, 0.4467, 0.6786, 0.442, 0.6805, 0.4467, 0.682, 0.4471, 0.6802, 0.4428, 0.6786, 0.4427, 0.6802, 0.4433, 0.6784, 0.447, 0.6769, 0.4466, 0.6786, 0.4427, 0.6769, 0.4466, 0.6758, 0.4459, 0.6762, 0.4424, 0.6757, 0.444, 0.6736, 0.4445, 0.6748, 0.447, 0.6768, 0.4474, 0.6757, 0.444, 0.6768, 0.4474, 0.6798, 0.4472, 0.6769, 0.444, 0.6757, 0.444, 0.6769, 0.444, 0.6747, 0.4399, 0.6733, 0.4395, 0.6757, 0.444, 0.6733, 0.4395, 0.671, 0.4397, 0.6736, 0.4445, 0.6794, 0.4388, 0.6816, 0.438, 0.6828, 0.4397, 0.6818, 0.4405, 0.6794, 0.4388, 0.6818, 0.4405, 0.6795, 0.4427, 0.6781, 0.439, 0.6794, 0.4388, 0.6781, 0.439, 0.6759, 0.4349, 0.6774, 0.435, 0.6794, 0.4388, 0.6774, 0.435, 0.6797, 0.4344, 0.6816, 0.438, 0.6758, 0.4382, 0.6782, 0.4378, 0.6797, 0.4417, 0.6774, 0.4422, 0.6758, 0.4382, 0.6774, 0.4422, 0.6759, 0.4421, 0.6741, 0.4378, 0.6758, 0.4439, 0.6741, 0.4433, 0.6738, 0.447, 0.6753, 0.4474, 0.6758, 0.4439, 0.6753, 0.4474, 0.6775, 0.4471, 0.6782, 0.4442, 0.6792, 0.4439, 0.678, 0.4433, 0.6823, 0.4406, 0.6832, 0.4413, 0.6798, 0.444, 0.6815, 0.448, 0.6797, 0.4489, 0.6782, 0.445, 0.6798, 0.444, 0.6782, 0.445, 0.6775, 0.4424, 0.6783, 0.4407, 0.6792, 0.4439, 0.6759, 0.4474, 0.6747, 0.447, 0.678, 0.4433, 0.6771, 0.4379, 0.6761, 0.4391, 0.6709, 0.4383, 0.6715, 0.4357, 0.6771, 0.4439, 0.6715, 0.444, 0.6726, 0.4459, 0.6779, 0.4454, 0.6771, 0.4439, 0.6779, 0.4454, 0.6848, 0.4447, 0.6839, 0.4433, 0.6771, 0.4379, 0.6839, 0.4398, 0.6826, 0.4408, 0.6761, 0.4391, 0.6766, 0.4401, 0.6767, 0.4391, 0.6716, 0.4383, 0.673, 0.4407, 0.6766, 0.4394, 0.673, 0.4399, 0.6739, 0.4376, 0.6766, 0.4378, 0.6766, 0.4394, 0.6766, 0.4378, 0.6815, 0.4373, 0.6821, 0.4389, 0.6766, 0.4401, 0.6821, 0.4417, 0.6832, 0.4408, 0.6767, 0.4391, 0.6775, 0.4396, 0.6779, 0.4381, 0.6726, 0.4387, 0.672, 0.4406, 0.6775, 0.4379, 0.672, 0.4357, 0.6716, 0.4383, 0.6767, 0.4391, 0.6775, 0.4379, 0.6767, 0.4391, 0.6832, 0.4408, 0.6844, 0.4398, 0.6775, 0.4396, 0.6844, 0.439, 0.6848, 0.4375, 0.6779, 0.4381, 0.6762, 0.4437, 0.6766, 0.445, 0.6739, 0.4448, 0.6725, 0.4431, 0.6762, 0.4401, 0.6725, 0.4407, 0.6709, 0.4383, 0.6761, 0.4391, 0.6762, 0.4401, 0.6761, 0.4391, 0.6826, 0.4408, 0.6817, 0.4417, 0.6762, 0.4437, 0.6817, 0.4432, 0.6815, 0.4445, 0.6766, 0.445, 0.6798, 0.4425, 0.6792, 0.444, 0.6743, 0.4445, 0.6745, 0.4432, 0.6798, 0.4447, 0.6745, 0.4417, 0.6753, 0.4408, 0.6814, 0.4441, 0.6798, 0.4447, 0.6814, 0.4441, 0.6857, 0.447, 0.6839, 0.4475, 0.6798, 0.4425, 0.6839, 0.4422, 0.6833, 0.4435, 0.6792, 0.444, 0.676, 0.4433, 0.6741, 0.4441, 0.6681, 0.4408, 0.6695, 0.4398, 0.676, 0.4425, 0.6695, 0.4433, 0.6704, 0.4447, 0.6772, 0.4439, 0.676, 0.4425, 0.6772, 0.4439, 0.6818, 0.4433, 0.6806, 0.4421, 0.676, 0.4433, 0.6806, 0.4466, 0.6785, 0.447, 0.6741, 0.4441, 0.673, 0.4448, 0.6748, 0.4441, 0.6687, 0.4408, 0.6677, 0.4417, 0.673, 0.4382, 0.6677, 0.4389, 0.667, 0.4373, 0.672, 0.4367, 0.673, 0.4382, 0.672, 0.4367, 0.676, 0.4363, 0.6771, 0.4376, 0.673, 0.4448, 0.6771, 0.4475, 0.6791, 0.4471, 0.6748, 0.4441, 0.6765, 0.4382, 0.6772, 0.4367, 0.6704, 0.4375, 0.6699, 0.439, 0.6765, 0.4434, 0.6699, 0.4398, 0.6687, 0.4408, 0.6748, 0.4441, 0.6765, 0.4434, 0.6748, 0.4441, 0.6791, 0.4471, 0.6811, 0.4466, 0.6765, 0.4382, 0.6811, 0.4375, 0.6818, 0.4361, 0.6772, 0.4367, 0.6754, 0.4382, 0.6762, 0.4371, 0.682, 0.4368, 0.681, 0.4392, 0.6754, 0.4378, 0.681, 0.4383, 0.6799, 0.4391, 0.6763, 0.4389, 0.6754, 0.4378, 0.6763, 0.4389, 0.6711, 0.4386, 0.6709, 0.4379, 0.6754, 0.4378, 0.6709, 0.4379, 0.6703, 0.4372, 0.6717, 0.437, 0.6754, 0.4382, 0.6717, 0.4383, 0.6717, 0.4376, 0.6762, 0.4371, 0.6763, 0.4435, 0.6766, 0.4444, 0.6826, 0.444, 0.681, 0.4418, 0.6763, 0.4403, 0.681, 0.4403, 0.6797, 0.4394, 0.6761, 0.4392, 0.6763, 0.4403, 0.6761, 0.4392, 0.6693, 0.4387, 0.6704, 0.44, 0.6763, 0.4435, 0.6704, 0.445, 0.6709, 0.4457, 0.6766, 0.4444, 0.6742, 0.4396, 0.6744, 0.4387, 0.6783, 0.4386, 0.6783, 0.4396, 0.6742, 0.4415, 0.6783, 0.4391, 0.6781, 0.4384, 0.6739, 0.441, 0.6742, 0.4415, 0.6739, 0.441, 0.6712, 0.4435, 0.6716, 0.4438, 0.6742, 0.4396, 0.6716, 0.4396, 0.6723, 0.439, 0.6744, 0.4387, 0.6766, 0.4422, 0.6786, 0.44, 0.6791, 0.4405, 0.6773, 0.4425, 0.6766, 0.4437, 0.6759, 0.4441, 0.678, 0.4456, 0.6786, 0.4452, 0.6799, 0.4423, 0.6813, 0.4401, 0.6808, 0.4398, 0.6793, 0.4421, 0.6799, 0.4423, 0.6803, 0.4426, 0.6816, 0.4407, 0.6813, 0.4401, 0.6766, 0.4401, 0.6763, 0.4389, 0.6799, 0.4391, 0.6814, 0.4402, 0.6766, 0.438, 0.6814, 0.4392, 0.6826, 0.4368, 0.6766, 0.4371, 0.6766, 0.438, 0.6766, 0.4371, 0.6709, 0.4384, 0.6711, 0.4391, 0.6766, 0.4401, 0.6711, 0.4396, 0.6711, 0.4386, 0.6763, 0.4389, 0.6733, 0.4405, 0.6739, 0.441, 0.6781, 0.4384, 0.6776, 0.4378, 0.6733, 0.4405, 0.6776, 0.4378, 0.6766, 0.437, 0.6731, 0.4401, 0.6751, 0.4405, 0.6743, 0.4401, 0.6744, 0.4422, 0.675, 0.4431, 0.6733, 0.4405, 0.6707, 0.4431, 0.6712, 0.4435, 0.6739, 0.441, 0.6744, 0.4412, 0.6759, 0.4394, 0.6775, 0.4389, 0.6782, 0.4393, 0.6744, 0.438, 0.6782, 0.4379, 0.6783, 0.4386, 0.6744, 0.4387, 0.6744, 0.438, 0.6744, 0.4387, 0.6723, 0.439, 0.6716, 0.4386, 0.6744, 0.4412, 0.6716, 0.4438, 0.6709, 0.4435, 0.6733, 0.441, 0.6744, 0.4412, 0.6733, 0.441, 0.6747, 0.439, 0.6759, 0.4394, 0.6739, 0.4398, 0.6756, 0.4415, 0.6753, 0.4419, 0.6735, 0.4403, 0.6739, 0.4398, 0.6735, 0.4403, 0.6716, 0.4387, 0.6719, 0.4382, 0.675, 0.4396, 0.6734, 0.4409, 0.673, 0.4405, 0.6747, 0.4391, 0.675, 0.4396, 0.6747, 0.4391, 0.6765, 0.4383, 0.6767, 0.4388, 0.6767, 0.4429, 0.6783, 0.441, 0.6778, 0.4407, 0.6761, 0.4426, 0.6767, 0.4378, 0.6773, 0.4374, 0.6789, 0.4387, 0.6783, 0.4391, 0.673, 0.4407, 0.6747, 0.4423, 0.6742, 0.4425, 0.6725, 0.4408, 0.673, 0.4398, 0.6725, 0.4394, 0.6705, 0.4407, 0.671, 0.441, 0.673, 0.4407, 0.671, 0.4391, 0.6716, 0.4387, 0.6735, 0.4403, 0.673, 0.4407, 0.6735, 0.4403, 0.6753, 0.4419, 0.6747, 0.4423, 0.6797, 0.4405, 0.6814, 0.4423, 0.6817, 0.4419, 0.68, 0.4401, 0.6797, 0.4405, 0.68, 0.4401, 0.678, 0.4384, 0.6777, 0.4389, 0.6757, 0.4388, 0.6741, 0.4401, 0.6744, 0.4407, 0.676, 0.4394, 0.6757, 0.4388, 0.676, 0.4394, 0.6777, 0.4387, 0.6775, 0.438, 0.6793, 0.4428, 0.6806, 0.4409, 0.6811, 0.4412, 0.6798, 0.443, 0.6793, 0.4428, 0.6789, 0.4425, 0.6803, 0.4405, 0.6806, 0.4409, 0.6769, 0.4431, 0.6789, 0.4443, 0.6775, 0.4445, 0.6766, 0.4434, 0.6769, 0.4431, 0.6766, 0.4434, 0.6753, 0.4419, 0.6756, 0.4415, 0.6782, 0.4384, 0.6767, 0.4388, 0.6765, 0.4383, 0.6781, 0.4379, 0.6769, 0.4384, 0.6768, 0.4379, 0.6789, 0.4376, 0.6789, 0.4383, 0.6758, 0.4436, 0.6759, 0.4445, 0.6747, 0.4444, 0.6752, 0.4438, 0.6758, 0.4436, 0.6752, 0.4438, 0.6742, 0.4425, 0.6747, 0.4423, 0.6758, 0.4436, 0.6747, 0.4423, 0.6753, 0.4419, 0.6766, 0.4434, 0.6758, 0.4436, 0.6766, 0.4434, 0.6775, 0.4445, 0.6759, 0.4445, 0.6733, 0.4386, 0.6751, 0.4378, 0.6756, 0.4383, 0.6738, 0.4391, 0.6733, 0.4386, 0.6738, 0.4391, 0.6719, 0.4405, 0.6713, 0.44, 0.6733, 0.4397, 0.6713, 0.438, 0.6707, 0.4384, 0.6728, 0.4401, 0.6733, 0.4397, 0.6728, 0.4401, 0.6745, 0.4419, 0.6751, 0.4415, 0.6736, 0.4383, 0.6731, 0.4391, 0.6766, 0.4387, 0.6751, 0.4381, 0.6736, 0.4398, 0.6751, 0.4378, 0.6743, 0.4378, 0.6738, 0.4386, 0.6735, 0.4398, 0.6733, 0.4386, 0.673, 0.4388, 0.6729, 0.4391, 0.6735, 0.4398, 0.6729, 0.4391, 0.6724, 0.439, 0.6731, 0.441, 0.6736, 0.4398, 0.6733, 0.441, 0.6709, 0.4435, 0.6707, 0.4429, 0.6735, 0.4398, 0.6739, 0.4429, 0.6744, 0.4422, 0.6743, 0.4401, 0.6762, 0.438, 0.6761, 0.4392, 0.6797, 0.4394, 0.6808, 0.4384, 0.6762, 0.4435, 0.6808, 0.4417, 0.682, 0.444, 0.6762, 0.4443, 0.6762, 0.4435, 0.6762, 0.4443, 0.6717, 0.4448, 0.6712, 0.4442, 0.6762, 0.438, 0.6712, 0.4375, 0.6693, 0.4387, 0.6761, 0.4392, 0.6762, 0.4433, 0.6784, 0.4447, 0.6789, 0.4441, 0.6768, 0.4429, 0.6762, 0.4433, 0.6768, 0.4429, 0.6756, 0.4413, 0.6751, 0.4415, 0.6762, 0.4433, 0.6751, 0.4415, 0.6745, 0.4419, 0.6755, 0.4439, 0.6762, 0.4433, 0.6755, 0.4439, 0.6766, 0.4459, 0.6784, 0.4447, 0.6785, 0.439, 0.6814, 0.4383, 0.6819, 0.439, 0.6785, 0.4393, 0.6785, 0.439, 0.6785, 0.4393, 0.6751, 0.4405, 0.675, 0.4401, 0.6785, 0.439, 0.675, 0.4401, 0.6748, 0.4398, 0.6784, 0.4385, 0.6785, 0.439, 0.6784, 0.4385, 0.6807, 0.4381, 0.6814, 0.4383, 0.679, 0.4426, 0.6819, 0.4396, 0.6821, 0.4398, 0.6793, 0.4427, 0.679, 0.4432, 0.6788, 0.4436, 0.6818, 0.4439, 0.6819, 0.4435, 0.6752, 0.4442, 0.6751, 0.4454, 0.6766, 0.4459, 0.6755, 0.4439, 0.6793, 0.4449, 0.6791, 0.4444, 0.6771, 0.4448, 0.6775, 0.4453, 0.6793, 0.4449, 0.6775, 0.4453, 0.6777, 0.446, 0.6789, 0.4457, 0.6752, 0.4449, 0.6752, 0.4457, 0.6747, 0.4462, 0.6742, 0.4455, 0.6752, 0.4449, 0.6742, 0.4455, 0.6734, 0.4454, 0.6743, 0.445, 0.6752, 0.4442, 0.6743, 0.4445, 0.6743, 0.4452, 0.6751, 0.4454, 0.6783, 0.4388, 0.6782, 0.4392, 0.6804, 0.4388, 0.681, 0.4386, 0.6783, 0.4388, 0.681, 0.4386, 0.6816, 0.4378, 0.6784, 0.4384, 0.6783, 0.4388, 0.6784, 0.4384, 0.6746, 0.4397, 0.6745, 0.44, 0.6783, 0.4388, 0.6745, 0.44, 0.6746, 0.4404, 0.6782, 0.4392, 0.6789, 0.4428, 0.6791, 0.443, 0.6818, 0.4404, 0.6818, 0.44, 0.6791, 0.4428, 0.6794, 0.44, 0.6791, 0.4397, 0.6788, 0.4426, 0.6784, 0.4443, 0.6785, 0.4439, 0.6819, 0.4444, 0.681, 0.445, 0.6784, 0.4394, 0.681, 0.4391, 0.6804, 0.4388, 0.6782, 0.4392, 0.6784, 0.4443, 0.6782, 0.4447, 0.6746, 0.4442, 0.6749, 0.4439, 0.6784, 0.4443, 0.6749, 0.4439, 0.6751, 0.4435, 0.6785, 0.4439, 0.6784, 0.4441, 0.6815, 0.4445, 0.6807, 0.4441, 0.6784, 0.4436, 0.6784, 0.4441, 0.6784, 0.4436, 0.6748, 0.4432, 0.6747, 0.4435, 0.6784, 0.4441, 0.6747, 0.4435, 0.6746, 0.4439, 0.6784, 0.4445, 0.6784, 0.4441, 0.6784, 0.4445, 0.6816, 0.4452, 0.6815, 0.4445, 0.6796, 0.4429, 0.6822, 0.4401, 0.6823, 0.4405, 0.6797, 0.4431, 0.6796, 0.4429, 0.6793, 0.4427, 0.6821, 0.4398, 0.6822, 0.4401, 0.6794, 0.4438, 0.6797, 0.4434, 0.6823, 0.4435, 0.6821, 0.4439, 0.6794, 0.4432, 0.6821, 0.4405, 0.6818, 0.4404, 0.6791, 0.443, 0.6733, 0.4393, 0.6675, 0.4393, 0.6717, 0.4334, 0.6798, 0.4335, 0.6748, 0.4393, 0.6703, 0.439, 0.6679, 0.433, 0.6789, 0.4334, 0.6731, 0.4389, 0.6775, 0.439, 0.6789, 0.433, 0.6749, 0.4328, 0.6796, 0.439, 0.6742, 0.4391, 0.6746, 0.4332, 0.6822, 0.433, 0.6738, 0.439, 0.6767, 0.4387, 0.6758, 0.4325, 0.6661, 0.433, 0.6767, 0.4387, 0.6812, 0.4386, 0.6791, 0.4325, 0.6758, 0.4325, 0.6794, 0.4391, 0.6822, 0.4392, 0.6889, 0.4333, 0.6804, 0.4332, 0.675, 0.4429, 0.6733, 0.4398, 0.6798, 0.4353, 0.6816, 0.4396, 0.674, 0.4386, 0.6782, 0.4388, 0.6787, 0.4326, 0.6719, 0.4325, 0.6756, 0.4388, 0.6803, 0.4389, 0.6822, 0.4328, 0.6732, 0.4326, 0.6774, 0.4396, 0.6649, 0.4427, 0.6645, 0.4408, 0.6826, 0.4355, 0.6794, 0.4427, 0.6654, 0.435, 0.6618, 0.4274, 0.679, 0.4408, 0.675, 0.443, 0.6803, 0.4476, 0.6854, 0.4561, 0.6775, 0.4486, 0.6731, 0.4403, 0.6757, 0.4233, 0.6751, 0.424, 0.6781, 0.4488, 0.6799, 0.4423, 0.6802, 0.4551, 0.6786, 0.454, 0.6763, 0.4346, 0.673, 0.444, 0.6619, 0.4455, 0.6529, 0.4425, 0.6714, 0.4425, 0.6757, 0.4446, 0.6836, 0.4454, 0.6871, 0.4425, 0.6751, 0.4425, 0.6764, 0.4392, 0.6774, 0.4324, 0.6826, 0.4283, 0.6798, 0.4364, 0.6764, 0.4388, 0.6865, 0.4431, 0.6849, 0.4446, 0.6673, 0.4407, 0.6793, 0.4449, 0.6895, 0.4468, 0.6919, 0.4425, 0.6777, 0.4425, 0.6732, 0.4399, 0.6822, 0.4401, 0.6823, 0.4396, 0.672, 0.4377, 0.6764, 0.4439, 0.6805, 0.4507, 0.6793, 0.4503, 0.6692, 0.446, 0.6744, 0.4396, 0.6725, 0.4353, 0.6774, 0.4324, 0.6764, 0.4392, 0.6731, 0.4404, 0.6816, 0.4405, 0.6836, 0.4382, 0.6757, 0.4374, 0.674, 0.4398, 0.6691, 0.4397, 0.6619, 0.4382, 0.673, 0.4367, 0.6733, 0.4402, 0.6831, 0.4398, 0.6831, 0.4367, 0.6702, 0.4371, 0.675, 0.4403, 0.6674, 0.4404, 0.6657, 0.4374, 0.6828, 0.4361, 0.6749, 0.4414, 0.6789, 0.4398, 0.6803, 0.4476, 0.675, 0.443, 0.6789, 0.4407, 0.6679, 0.4402, 0.6654, 0.4371, 0.6794, 0.4374, 0.6798, 0.4407, 0.6717, 0.4407, 0.6722, 0.4374, 0.6846, 0.4366])
me_cylinder_008.use_remesh_preserve_volume = False
me_cylinder_008.use_remesh_preserve_attributes = False
me_cylinder_008.use_mirror_vertex_groups = False
me_cylinder_008.update()

# ---- objects
ob_cylinder_000 = bpy.data.objects.new('Cylinder.000', me_cylinder_008)

# ---- transforms, parenting, visibility, modifiers, constraints
ob_cylinder_000.location = (0.0, 0.0, 0.0)
ob_cylinder_000.rotation_euler = (3.142, 0.0, 0.0)
ob_cylinder_000.lineart.crease_threshold = 0.0

# ---- collection membership
col_collection_1.objects.link(ob_cylinder_000)

# ---- scene / render settings (as saved in the file)
scene.frame_start = 1; scene.frame_end = 250; scene.frame_set(1)
scene.render.engine = 'BLENDER_EEVEE_NEXT'
scene.render.resolution_percentage = 50
scene.render.dither_intensity = 0.0
scene.cycles.use_denoising = False
scene.cycles.samples = 10
scene.cycles.sampling_pattern = 'TABULATED_SOBOL'
scene.cycles.light_sampling_threshold = 0.0
scene.cycles.use_adaptive_sampling = False
scene.cycles.use_light_tree = False
scene.cycles.blur_glossy = 0.0
scene.cycles.pixel_filter_type = 'GAUSSIAN'
scene.cycles.sample_clamp_indirect = 0.0
scene.view_settings.view_transform = 'Standard'
bpy.context.view_layer.update()

# ---- added for rendering (the .blend has no active camera and no usable light): camera, sun
cam_auto = bpy.data.cameras.new('AutoCamera')
cam_auto.lens = 50.0
cam_auto.sensor_width = 36.0
cam_auto.clip_end = 1000.0
ob_auto_camera = bpy.data.objects.new('AutoCamera', cam_auto)
scene.collection.objects.link(ob_auto_camera)
ob_auto_camera.location = (3.45242, -4.2013, 3.8486)
ob_auto_camera.rotation_euler = (1.09748, -7.21219e-08, 0.694738)
scene.camera = ob_auto_camera
light_auto_sun = bpy.data.lights.new('AutoSun', 'SUN')
light_auto_sun.energy = 3.0
light_auto_sun.angle = 0.0523599
ob_auto_sun = bpy.data.objects.new('AutoSun', light_auto_sun)
scene.collection.objects.link(ob_auto_sun)
ob_auto_sun.rotation_euler = (0.872665, 0.174533, 0.523599)
bpy.context.view_layer.update()
